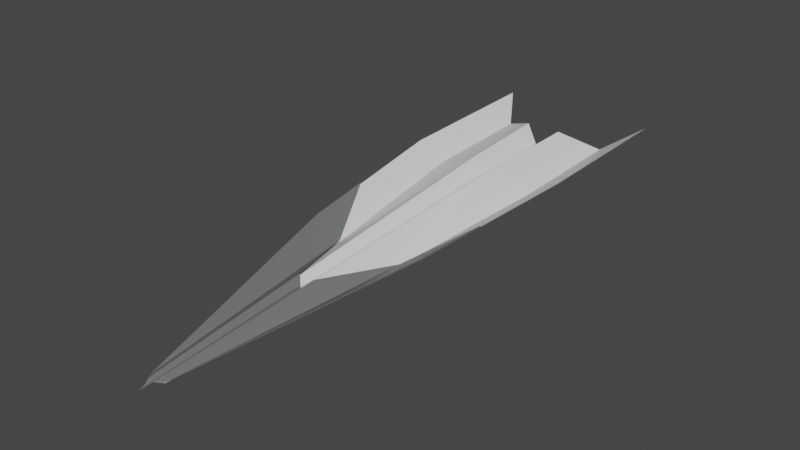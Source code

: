 # Source: needle.blend  (saved by Blender 2.82.7; exported with 4.5.12 LTS)
import bpy
from mathutils import Matrix  # noqa: F401  (used for matrix-valued properties, if any)

bpy.ops.wm.read_factory_settings(use_empty=True)
scene = bpy.context.scene
scene.name = 'Scene'

# ---- collections
col_collection = bpy.data.collections.new('Collection'); scene.collection.children.link(col_collection)

# ---- images (referenced by path relative to the original .blend; pixels are not part of the script)
import os
ASSET_DIR = os.environ.get("B2B_ASSET_DIR", "")  # directory of the original .blend (textures are referenced by path, not embedded)
HERE = os.path.dirname(os.path.abspath(__file__))  # packed textures are extracted next to this script under _unpacked/

def load_image(name, relpath, width, height, colorspace="sRGB"):
    """Load a texture the original file referenced (path relative to the .blend, or extracted next to this script)."""
    p = next((c for c in (os.path.join(HERE, relpath), os.path.join(ASSET_DIR, relpath)) if relpath and os.path.exists(c)), "")
    if p:
        img = bpy.data.images.load(p, check_existing=True)
        img.name = name
    else:  # same state as the original file: an image datablock whose file is absent (Cycles renders it pink)
        img = bpy.data.images.new(name, width, height)
        img.source = "FILE"
        img.filepath = "//" + (relpath or name)
    img.colorspace_settings.name = colorspace
    return img
img_texture_jpg = load_image('texture.jpg', 'texture.jpg', 1024, 1024, 'sRGB')

# ---- materials (node trees are filled in below, after node groups)
mat_primary = bpy.data.materials.new('Primary')
mat_primary.use_transparent_shadow = False
mat_primary.diffuse_color = (0.2874, 0.2918, 0.6308, 1.0)
mat_secondary = bpy.data.materials.new('Secondary')
mat_secondary.use_transparent_shadow = False
mat_secondary.diffuse_color = (1.0, 1.0, 1.0, 1.0)

# ---- material node trees
mat_primary.use_nodes = True; mat_primary.node_tree.nodes.clear()
_N = mat_primary.node_tree.nodes; _L = mat_primary.node_tree.links
n0 = _N.new('ShaderNodeOutputMaterial'); n0.name = 'Material Output'; n0.location = (300, 300)
n1 = _N.new('ShaderNodeBsdfPrincipled'); n1.name = 'Principled BSDF'; n1.location = (10, 300)
n1.distribution = 'GGX'
n1.subsurface_method = 'BURLEY'
n1.inputs[0].default_value = (0.1538, 0.1604, 0.1626, 1.0)
n1.inputs[3].default_value = 1.45
n1.inputs[27].default_value = (0.0, 0.0, 0.0, 1.0)
n1.inputs[28].default_value = 1.0
_L.new(n1.outputs[0], n0.inputs[0])
n0.is_active_output = True
mat_secondary.use_nodes = True; mat_secondary.node_tree.nodes.clear()
_N = mat_secondary.node_tree.nodes; _L = mat_secondary.node_tree.links
n0 = _N.new('ShaderNodeOutputMaterial'); n0.name = 'Material Output'; n0.location = (300, 300)
n1 = _N.new('ShaderNodeBsdfPrincipled'); n1.name = 'Principled BSDF'; n1.location = (10, 300)
n1.distribution = 'GGX'
n1.subsurface_method = 'BURLEY'
n1.inputs[3].default_value = 1.45
n1.inputs[27].default_value = (0.0, 0.0, 0.0, 1.0)
n1.inputs[28].default_value = 1.0
n2 = _N.new('ShaderNodeTexImage'); n2.name = 'Image Texture'; n2.location = (-280, 220)
n2.image = img_texture_jpg
_L.new(n1.outputs[0], n0.inputs[0])
n0.is_active_output = True

# ---- world
world_world = bpy.data.worlds.new('World'); scene.world = world_world
world_world.use_nodes = True; world_world.node_tree.nodes.clear()
_N = world_world.node_tree.nodes; _L = world_world.node_tree.links
n0 = _N.new('ShaderNodeOutputWorld'); n0.name = 'World Output'; n0.location = (300, 300)
n1 = _N.new('ShaderNodeBackground'); n1.name = 'Background'; n1.location = (10, 300)
n1.inputs[0].default_value = (0.05088, 0.05088, 0.05088, 1.0)
_L.new(n1.outputs[0], n0.inputs[0])
n0.is_active_output = True
world_world.color = (0.05088, 0.05088, 0.05088)
world_world.use_sun_shadow = False
world_world.sun_shadow_jitter_overblur = 0.0

# ---- meshes
me_plane_004 = bpy.data.meshes.new('Plane.004')
me_plane_004.from_pydata([(0.02655, -8.44, 0.02458), (0.04674, 1.65, 0.4961), (0.06333, -8.357, 0.05792), (0.3586, 1.829, 0.8022), (0.1648, -8.248, 0.02357), (1.089, 2.259, 0.4705), (0.04674, -0.3419, 0.4721), (0.3045, -0.1628, 0.723), (1.074, -0.1628, 0.3913), (1.227, -3.575, 0.4772), (1.629, 3.101, 0.8065), (1.615, -0.1628, 0.7273), (0.0346, -5.211, 0.203), (0.1589, -5.111, 0.3213), (0.6853, -3.581, 0.1408), (1.38, -2.224, 0.5763), (0.02661, -8.418, 0.03263), (0.06399, -8.334, 0.06656), (0.1684, -8.216, 0.0312), (1.227, -3.575, 0.5063), (0.03454, -5.233, 0.2309), (0.1589, -5.111, 0.3504), (0.6853, -3.581, 0.1699), (1.38, -2.224, 0.6054), (0.05971, 1.652, 0.4885), (0.06386, -8.355, 0.05034), (0.3591, 1.831, 0.7946), (0.1653, -8.246, 0.01599), (1.089, 2.261, 0.4629), (0.05971, -0.34, 0.4645), (0.305, -0.1609, 0.7154), (1.075, -0.1609, 0.3837), (1.63, 3.103, 0.7989), (1.615, -0.1609, 0.7197), (0.04752, -5.231, 0.1943), (0.1594, -5.109, 0.3138), (0.0, -8.576, 0.0), (-0.02655, -8.44, 0.02458), (0.0, 1.412, 0.0), (-0.04674, 1.65, 0.4961), (-0.06333, -8.357, 0.05792), (-0.3586, 1.829, 0.8022), (-0.1648, -8.248, 0.02357), (-1.089, 2.259, 0.4705), (0.0, -0.5806, 0.06738), (-0.04674, -0.3419, 0.4721), (-0.3045, -0.1628, 0.723), (-1.074, -0.1628, 0.3913), (-1.227, -3.575, 0.4772), (-1.629, 3.101, 0.8065), (-1.615, -0.1628, 0.7273), (0.0, -5.409, -0.07919), (-0.0346, -5.211, 0.203), (-0.1589, -5.111, 0.3213), (-0.6853, -3.581, 0.1408), (-1.38, -2.224, 0.5763), (0.0, -8.554, 0.006268), (-0.02661, -8.418, 0.03263), (-0.06399, -8.334, 0.06656), (-0.1684, -8.216, 0.0312), (-1.227, -3.575, 0.5063), (0.0, -5.409, -0.0501), (-0.03454, -5.233, 0.2309), (-0.1589, -5.111, 0.3504), (-0.6853, -3.581, 0.1699), (-1.38, -2.224, 0.6054), (0.0, 1.413, -0.007579), (-0.05971, 1.652, 0.4885), (-0.06386, -8.355, 0.05034), (-0.3591, 1.831, 0.7946), (-0.1653, -8.246, 0.01599), (-1.089, 2.261, 0.4629), (0.0, -0.5788, 0.0598), (-0.05971, -0.34, 0.4645), (-0.305, -0.1609, 0.7154), (-1.075, -0.1609, 0.3837), (-1.63, 3.103, 0.7989), (-1.615, -0.1609, 0.7197), (-0.04752, -5.231, 0.1943), (-0.1594, -5.109, 0.3138)], [], [(44, 6, 1, 38), (12, 0, 2, 13), (13, 2, 4, 14), (3, 7, 8, 5), (1, 6, 7, 3), (51, 12, 6, 44), (14, 4, 9, 15), (5, 8, 11, 10), (8, 14, 15, 11), (36, 0, 12, 51), (7, 13, 14, 8), (6, 12, 13, 7), (20, 16, 17, 21), (21, 17, 18, 22), (22, 18, 19, 23), (56, 16, 20, 61), (36, 56, 16, 0), (0, 16, 17, 2), (2, 17, 18, 4), (4, 18, 19, 9), (9, 19, 23, 15), (72, 29, 24, 66), (34, 0, 25, 35), (35, 25, 27, 14), (26, 30, 31, 28), (24, 29, 30, 26), (51, 34, 29, 72), (28, 31, 33, 32), (31, 14, 15, 33), (30, 35, 14, 31), (29, 34, 35, 30), (15, 33, 11), (11, 33, 32, 10), (10, 32, 28, 5), (5, 28, 26, 3), (3, 26, 24, 1), (1, 24, 66, 38), (2, 0, 25), (2, 25, 27, 4), (14, 4, 27), (44, 38, 39, 45), (52, 53, 40, 37), (53, 54, 42, 40), (41, 43, 47, 46), (39, 41, 46, 45), (51, 44, 45, 52), (54, 55, 48, 42), (43, 49, 50, 47), (47, 50, 55, 54), (36, 51, 52, 37), (46, 47, 54, 53), (45, 46, 53, 52), (62, 63, 58, 57), (63, 64, 59, 58), (64, 65, 60, 59), (56, 61, 62, 57), (36, 37, 57, 56), (37, 40, 58, 57), (40, 42, 59, 58), (42, 48, 60, 59), (48, 55, 65, 60), (72, 66, 67, 73), (78, 79, 68, 37), (79, 54, 70, 68), (69, 71, 75, 74), (67, 69, 74, 73), (51, 72, 73, 78), (71, 76, 77, 75), (75, 77, 55, 54), (74, 75, 54, 79), (73, 74, 79, 78), (55, 50, 77), (50, 49, 76, 77), (49, 43, 71, 76), (43, 41, 69, 71), (41, 39, 67, 69), (39, 38, 66, 67), (40, 68, 37), (40, 42, 70, 68), (54, 70, 42)])
me_plane_004.polygons.foreach_set('material_index', [1, 1, 1, 1, 1, 1, 1, 1, 1, 0, 1, 1, 0, 0, 0, 0, 0, 0, 0, 0, 0, 0, 0, 0, 0, 0, 0, 0, 0, 0, 0, 0, 0, 0, 0, 0, 0, 0, 0, 1, 1, 1, 1, 1, 1, 1, 1, 1, 1, 0, 1, 1, 0, 0, 0, 0, 0, 0, 0, 0, 0, 0, 0, 0, 0, 0, 0, 0, 0, 0, 0, 0, 0, 0, 0, 0, 0, 0, 0, 1])
_uv = me_plane_004.uv_layers.new(name='UVMap')
_uv.uv.foreach_set('vector', [0.7234, 0.3854, 0.7076, 0.3487, 0.7989, 0.2177, 0.826, 0.2522, 0.4732, 0.6956, 0.3169, 0.9283, 0.3179, 0.9184, 0.4664, 0.6799, 0.4664, 0.6799, 0.3179, 0.9184, 0.3149, 0.9056, 0.4947, 0.5409, 0.7832, 0.1821, 0.6912, 0.3174, 0.6324, 0.2793, 0.749, 0.1145, 0.7989, 0.2177, 0.7076, 0.3487, 0.6912, 0.3174, 0.7832, 0.1821, 0.4825, 0.724, 0.4732, 0.6956, 0.7076, 0.3487, 0.7234, 0.3854, 0.8414, 0.658, 0.9208, 0.05914, 0.9208, 0.6782, 0.9024, 0.8526, 0.749, 0.1145, 0.6324, 0.2793, 0.5889, 0.2479, 0.7485, 0.02646, 0.6324, 0.2793, 0.4947, 0.5409, 0.5053, 0.4049, 0.5889, 0.2479, 0.3107, 0.9437, 0.3169, 0.9283, 0.4732, 0.6956, 0.4825, 0.724, 0.6912, 0.3174, 0.4664, 0.6799, 0.4947, 0.5409, 0.6324, 0.2793, 0.7076, 0.3487, 0.4732, 0.6956, 0.4664, 0.6799, 0.6912, 0.3174, 0.6621, 0.6158, 0.651, 0.9036, 0.6561, 0.8934, 0.6781, 0.6043, 0.6781, 0.6043, 0.6561, 0.8934, 0.6679, 0.8831, 0.7355, 0.4808, 0.7355, 0.4808, 0.6679, 0.8831, 0.7995, 0.4861, 0.8491, 0.2926, 0.6467, 0.919, 0.651, 0.9036, 0.6621, 0.6158, 0.6378, 0.6317, 0.6466, 0.9216, 0.6467, 0.919, 0.651, 0.9036, 0.6509, 0.9064, 0.6509, 0.9064, 0.651, 0.9036, 0.6561, 0.8934, 0.6559, 0.8959, 0.6559, 0.8959, 0.6561, 0.8934, 0.6679, 0.8831, 0.6673, 0.8867, 0.6673, 0.8867, 0.6679, 0.8831, 0.7995, 0.4861, 0.8042, 0.4879, 0.8042, 0.4879, 0.7995, 0.4861, 0.8491, 0.2926, 0.8533, 0.294, 0.335, 0.2148, 0.3783, 0.2112, 0.4616, 0.05197, 0.4114, 0.05075, 0.1665, 0.6168, 0.02521, 0.9005, 0.03552, 0.8927, 0.1843, 0.613, 0.1843, 0.613, 0.03552, 0.8927, 0.05567, 0.877, 0.304, 0.5126, 0.5036, 0.05539, 0.4144, 0.2105, 0.4803, 0.2467, 0.58, 0.07388, 0.4616, 0.05197, 0.3783, 0.2112, 0.4144, 0.2105, 0.5036, 0.05539, 0.1359, 0.6213, 0.1665, 0.6168, 0.3783, 0.2112, 0.335, 0.2148, 0.58, 0.07388, 0.4803, 0.2467, 0.5318, 0.2707, 0.6327, 0.07414, 0.4803, 0.2467, 0.304, 0.5126, 0.4259, 0.4348, 0.5318, 0.2707, 0.4144, 0.2105, 0.1843, 0.613, 0.304, 0.5126, 0.4803, 0.2467, 0.3783, 0.2112, 0.1665, 0.6168, 0.1843, 0.613, 0.4144, 0.2105, 0.4259, 0.4348, 0.5318, 0.2707, 0.5345, 0.2732, 0.5345, 0.2732, 0.5318, 0.2707, 0.6327, 0.07414, 0.6373, 0.07323, 0.6373, 0.07323, 0.6327, 0.07414, 0.58, 0.07388, 0.5798, 0.07233, 0.5798, 0.07233, 0.58, 0.07388, 0.5036, 0.05539, 0.5031, 0.05386, 0.7832, 0.1821, 0.784, 0.1822, 0.7999, 0.2171, 0.7989, 0.2177, 0.7989, 0.2177, 0.7999, 0.2171, 0.8272, 0.2524, 0.826, 0.2522, 0.03597, 0.8937, 0.02521, 0.9005, 0.03552, 0.8927, 0.03597, 0.8937, 0.03552, 0.8927, 0.05567, 0.877, 0.05626, 0.8781, 0.304, 0.5126, 0.05626, 0.8781, 0.05567, 0.877, 0.7234, 0.3854, 0.826, 0.2522, 0.7989, 0.2177, 0.7076, 0.3487, 0.4732, 0.6956, 0.4664, 0.6799, 0.3179, 0.9184, 0.3169, 0.9283, 0.4664, 0.6799, 0.4947, 0.5409, 0.3149, 0.9056, 0.3179, 0.9184, 0.7832, 0.1821, 0.749, 0.1145, 0.6324, 0.2793, 0.6912, 0.3174, 0.7989, 0.2177, 0.7832, 0.1821, 0.6912, 0.3174, 0.7076, 0.3487, 0.4825, 0.724, 0.7234, 0.3854, 0.7076, 0.3487, 0.4732, 0.6956, 0.8414, 0.658, 0.9024, 0.8526, 0.9208, 0.6782, 0.9208, 0.05914, 0.749, 0.1145, 0.7485, 0.02646, 0.5889, 0.2479, 0.6324, 0.2793, 0.6324, 0.2793, 0.5889, 0.2479, 0.5053, 0.4049, 0.4947, 0.5409, 0.3107, 0.9437, 0.4825, 0.724, 0.4732, 0.6956, 0.3169, 0.9283, 0.6912, 0.3174, 0.6324, 0.2793, 0.4947, 0.5409, 0.4664, 0.6799, 0.7076, 0.3487, 0.6912, 0.3174, 0.4664, 0.6799, 0.4732, 0.6956, 0.6621, 0.6158, 0.6781, 0.6043, 0.6561, 0.8934, 0.651, 0.9036, 0.6781, 0.6043, 0.7355, 0.4808, 0.6679, 0.8831, 0.6561, 0.8934, 0.7355, 0.4808, 0.8491, 0.2926, 0.7995, 0.4861, 0.6679, 0.8831, 0.6467, 0.919, 0.6378, 0.6317, 0.6621, 0.6158, 0.651, 0.9036, 0.6466, 0.9216, 0.6509, 0.9064, 0.651, 0.9036, 0.6467, 0.919, 0.6509, 0.9064, 0.6559, 0.8959, 0.6561, 0.8934, 0.651, 0.9036, 0.6559, 0.8959, 0.6673, 0.8867, 0.6679, 0.8831, 0.6561, 0.8934, 0.6673, 0.8867, 0.8042, 0.4879, 0.7995, 0.4861, 0.6679, 0.8831, 0.8042, 0.4879, 0.8533, 0.294, 0.8491, 0.2926, 0.7995, 0.4861, 0.335, 0.2148, 0.4114, 0.05075, 0.4616, 0.05197, 0.3783, 0.2112, 0.1665, 0.6168, 0.1843, 0.613, 0.03552, 0.8927, 0.02521, 0.9005, 0.1843, 0.613, 0.304, 0.5126, 0.05567, 0.877, 0.03552, 0.8927, 0.5036, 0.05539, 0.58, 0.07388, 0.4803, 0.2467, 0.4144, 0.2105, 0.4616, 0.05197, 0.5036, 0.05539, 0.4144, 0.2105, 0.3783, 0.2112, 0.1359, 0.6213, 0.335, 0.2148, 0.3783, 0.2112, 0.1665, 0.6168, 0.58, 0.07388, 0.6327, 0.07414, 0.5318, 0.2707, 0.4803, 0.2467, 0.4803, 0.2467, 0.5318, 0.2707, 0.4259, 0.4348, 0.304, 0.5126, 0.4144, 0.2105, 0.4803, 0.2467, 0.304, 0.5126, 0.1843, 0.613, 0.3783, 0.2112, 0.4144, 0.2105, 0.1843, 0.613, 0.1665, 0.6168, 0.4259, 0.4348, 0.5345, 0.2732, 0.5318, 0.2707, 0.5345, 0.2732, 0.6373, 0.07323, 0.6327, 0.07414, 0.5318, 0.2707, 0.6373, 0.07323, 0.5798, 0.07233, 0.58, 0.07388, 0.6327, 0.07414, 0.5798, 0.07233, 0.5031, 0.05386, 0.5036, 0.05539, 0.58, 0.07388, 0.7832, 0.1821, 0.7989, 0.2177, 0.7999, 0.2171, 0.784, 0.1822, 0.7989, 0.2177, 0.826, 0.2522, 0.8272, 0.2524, 0.7999, 0.2171, 0.03597, 0.8937, 0.03552, 0.8927, 0.02521, 0.9005, 0.03597, 0.8937, 0.05626, 0.8781, 0.05567, 0.877, 0.03552, 0.8927, 0.304, 0.5126, 0.05567, 0.877, 0.05626, 0.8781])
me_plane_004.materials.append(mat_primary)
me_plane_004.materials.append(mat_secondary)
me_plane_004.use_remesh_fix_poles = True
me_plane_004.use_remesh_preserve_attributes = False
me_plane_004.use_mirror_vertex_groups = False
me_plane_004.use_paint_bone_selection = False
me_plane_004.use_paint_mask_vertex = True
me_plane_004.update()
arm_armature = bpy.data.armatures.new('Armature')  # bones are not reproduced

# ---- objects
ob_body = bpy.data.objects.new('Body', me_plane_004)
ob_armature = bpy.data.objects.new('Armature', arm_armature)

# ---- transforms, parenting, visibility, modifiers, constraints
ob_body.parent = ob_armature
ob_body.location = (0.0, 0.0, 0.0)
ob_body.lineart.crease_threshold = 0.0
_vg = ob_body.vertex_groups.new(name='root')
for _i, _w in zip([0, 1, 2, 3, 4, 5, 6, 7, 8, 9, 10, 11, 12, 13, 14, 15, 16, 17, 18, 19, 20, 21, 22, 23, 24, 25, 26, 27, 28, 29, 30, 31, 32, 33, 34, 35, 36, 37, 38, 39, 40, 41, 42, 43, 44, 45, 46, 47, 48, 49, 50, 51, 52, 53, 54, 55, 56, 57, 58, 59, 60, 61, 62, 63, 64, 65, 66, 67, 68, 69, 70, 71, 72, 73, 74, 75, 76, 77, 78, 79], [1.0, 0.0, 1.0, 0.0, 1.0, 0.0, 0.0, 0.0, 0.0, 0.0, 0.0, 0.0, 1.0, 0.0, 0.0, 0.0, 1.0, 1.0, 1.0, 0.0, 1.0, 0.0, 0.0, 0.0, 0.0, 1.0, 0.0, 1.0, 0.0, 0.0, 0.0, 0.0, 0.0, 0.0, 1.0, 0.0, 1.0, 1.0, 1.0, 1.0, 1.0, 0.0, 1.0, 0.0, 1.0, 1.0, 0.0, 0.0, 0.0, 0.0, 0.0, 1.0, 1.0, 0.0, 0.0, 0.0, 1.0, 1.0, 1.0, 1.0, 0.0, 1.0, 1.0, 0.0, 0.0, 0.0, 1.0, 1.0, 1.0, 0.0, 1.0, 0.0, 1.0, 1.0, 0.0, 0.0, 0.0, 0.0, 1.0, 0.0]): _vg.add([_i], _w, 'REPLACE')
_vg = ob_body.vertex_groups.new(name='wing_1.r')
for _i, _w in zip([0, 1, 2, 3, 6, 7, 12, 13, 16, 17, 20, 21, 24, 26, 29, 30, 35, 36, 38, 44, 51, 56, 61], [0.0, 1.0, 0.0, 1.0, 1.0, 1.0, 0.0, 1.0, 0.0, 0.0, 0.0, 1.0, 1.0, 0.08594, 1.0, 0.08594, 0.08594, 0.0, 0.0, 0.0, 0.0, 0.0, 0.0]): _vg.add([_i], _w, 'REPLACE')
_vg = ob_body.vertex_groups.new(name='wing_2.r')
for _i, _w in zip([40, 41, 42, 43, 46, 47, 48, 49, 50, 53, 54, 55, 58, 59, 60, 63, 64, 65, 69, 71, 74, 75, 76, 77, 79], [0.0, 1.0, 0.0, 1.0, 1.0, 1.0, 0.0, 0.0, 0.0, 1.0, 1.0, 0.0, 0.0, 0.0, 0.0, 1.0, 0.02344, 0.0, 1.0, 1.0, 1.0, 1.0, 0.0, 0.0, 0.02344]): _vg.add([_i], _w, 'REPLACE')
_vg = ob_body.vertex_groups.new(name='wing_3.r')
_vg.add([48, 49, 50, 55, 60, 65, 76, 77], 1.0, 'REPLACE')
_vg = ob_body.vertex_groups.new(name='wing_1.l')
for _i, _w in zip([0, 1, 2, 3, 6, 7, 12, 13, 16, 17, 20, 21, 24, 26, 29, 30, 35, 36, 38, 44, 51, 56, 61], [0.0, 1.0, 0.0, 1.0, 1.0, 1.0, 0.0, 1.0, 0.0, 0.0, 0.0, 1.0, 1.0, 0.08594, 1.0, 0.08594, 0.08594, 0.0, 0.0, 0.0, 0.0, 0.0, 0.0]): _vg.add([_i], _w, 'REPLACE')
_vg = ob_body.vertex_groups.new(name='wing_2.l')
for _i, _w in zip([2, 3, 4, 5, 7, 8, 9, 10, 11, 13, 14, 15, 17, 18, 19, 21, 22, 23, 26, 28, 30, 31, 32, 33, 35], [0.0, 1.0, 0.0, 1.0, 1.0, 1.0, 0.0, 0.0, 0.0, 1.0, 1.0, 0.0, 0.0, 0.0, 0.0, 1.0, 0.02344, 0.0, 1.0, 1.0, 1.0, 1.0, 0.0, 0.0, 0.02344]): _vg.add([_i], _w, 'REPLACE')
_vg = ob_body.vertex_groups.new(name='wing_3.l')
_vg.add([9, 10, 11, 15, 19, 23, 32, 33], 1.0, 'REPLACE')
_m = ob_body.modifiers.new('Armature', 'ARMATURE')
_m.object = ob_armature
ob_armature.location = (0.0, 0.0, 0.0)
ob_armature.show_in_front = True
ob_armature.lineart.crease_threshold = 0.0

# ---- collection membership
col_collection.objects.link(ob_body)
col_collection.objects.link(ob_armature)

# ---- scene / render settings (as saved in the file)
scene.frame_start = 1; scene.frame_end = 20; scene.frame_set(15)
scene.render.engine = 'BLENDER_EEVEE_NEXT'
scene.cycles.use_denoising = False
scene.cycles.samples = 128
scene.cycles.sampling_pattern = 'TABULATED_SOBOL'
scene.cycles.use_adaptive_sampling = False
scene.cycles.use_light_tree = False
scene.view_settings.view_transform = 'Filmic'
bpy.context.view_layer.update()

# ---- added for rendering (the .blend has no active camera and no usable light): camera, sun
cam_auto = bpy.data.cameras.new('AutoCamera')
cam_auto.lens = 50.0
cam_auto.sensor_width = 36.0
cam_auto.clip_end = 1000.0
ob_auto_camera = bpy.data.objects.new('AutoCamera', cam_auto)
scene.collection.objects.link(ob_auto_camera)
ob_auto_camera.location = (11.248, -16.2342, 9.36206)
ob_auto_camera.rotation_euler = (1.09748, -7.21219e-08, 0.694738)
scene.camera = ob_auto_camera
light_auto_sun = bpy.data.lights.new('AutoSun', 'SUN')
light_auto_sun.energy = 3.0
light_auto_sun.angle = 0.0523599
ob_auto_sun = bpy.data.objects.new('AutoSun', light_auto_sun)
scene.collection.objects.link(ob_auto_sun)
ob_auto_sun.rotation_euler = (0.872665, 0.174533, 0.523599)
bpy.context.view_layer.update()
